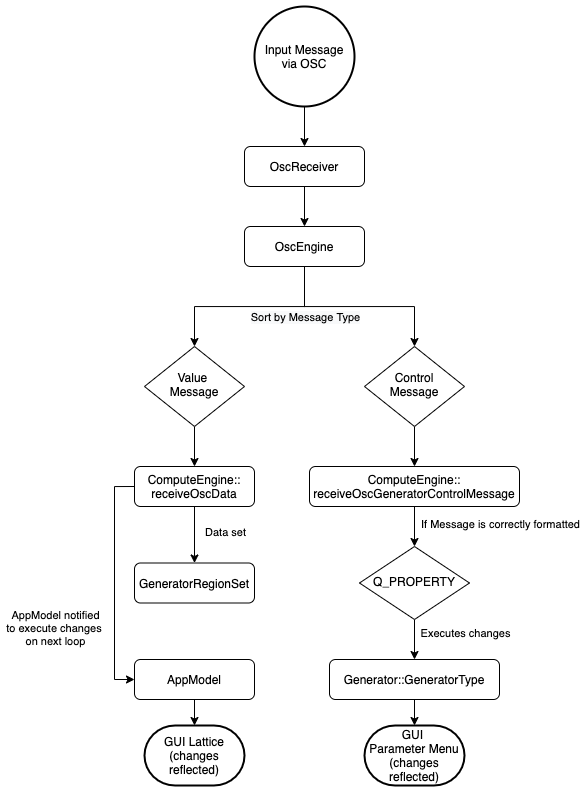

The diagram above was exported from draw.io. Its source (the exported page's mxGraphModel, read from the mxfile embedded in the PNG):
<mxGraphModel dx="1668" dy="811" grid="0" gridSize="10" guides="1" tooltips="1" connect="1" arrows="1" fold="1" page="0" pageScale="1" pageWidth="827" pageHeight="1169" math="0" shadow="0">
  <root>
    <mxCell id="WIyWlLk6GJQsqaUBKTNV-0" />
    <mxCell id="WIyWlLk6GJQsqaUBKTNV-1" parent="WIyWlLk6GJQsqaUBKTNV-0" />
    <mxCell id="0of6GbBWoZ3plhMA2GPf-8" style="edgeStyle=orthogonalEdgeStyle;rounded=0;orthogonalLoop=1;jettySize=auto;html=1;exitX=0.5;exitY=1;exitDx=0;exitDy=0;" edge="1" parent="WIyWlLk6GJQsqaUBKTNV-1" target="WIyWlLk6GJQsqaUBKTNV-7">
      <mxGeometry relative="1" as="geometry">
        <mxPoint x="260" y="120" as="sourcePoint" />
      </mxGeometry>
    </mxCell>
    <mxCell id="0of6GbBWoZ3plhMA2GPf-22" style="edgeStyle=orthogonalEdgeStyle;rounded=0;orthogonalLoop=1;jettySize=auto;html=1;exitX=0.5;exitY=1;exitDx=0;exitDy=0;entryX=0.5;entryY=0;entryDx=0;entryDy=0;" edge="1" parent="WIyWlLk6GJQsqaUBKTNV-1" source="WIyWlLk6GJQsqaUBKTNV-6" target="0of6GbBWoZ3plhMA2GPf-19">
      <mxGeometry relative="1" as="geometry" />
    </mxCell>
    <mxCell id="WIyWlLk6GJQsqaUBKTNV-6" value="Value &lt;br&gt;Message" style="rhombus;whiteSpace=wrap;html=1;shadow=0;fontFamily=Helvetica;fontSize=12;align=center;strokeWidth=1;spacing=6;spacingTop=-4;" parent="WIyWlLk6GJQsqaUBKTNV-1" vertex="1">
      <mxGeometry x="100" y="360" width="100" height="80" as="geometry" />
    </mxCell>
    <mxCell id="0of6GbBWoZ3plhMA2GPf-7" style="edgeStyle=orthogonalEdgeStyle;rounded=0;orthogonalLoop=1;jettySize=auto;html=1;exitX=0.5;exitY=1;exitDx=0;exitDy=0;entryX=0.5;entryY=0;entryDx=0;entryDy=0;" edge="1" parent="WIyWlLk6GJQsqaUBKTNV-1" source="WIyWlLk6GJQsqaUBKTNV-7" target="0of6GbBWoZ3plhMA2GPf-6">
      <mxGeometry relative="1" as="geometry" />
    </mxCell>
    <mxCell id="WIyWlLk6GJQsqaUBKTNV-7" value="OscReceiver" style="rounded=1;whiteSpace=wrap;html=1;fontSize=12;glass=0;strokeWidth=1;shadow=0;" parent="WIyWlLk6GJQsqaUBKTNV-1" vertex="1">
      <mxGeometry x="200" y="160" width="120" height="40" as="geometry" />
    </mxCell>
    <mxCell id="0of6GbBWoZ3plhMA2GPf-10" style="edgeStyle=orthogonalEdgeStyle;rounded=0;orthogonalLoop=1;jettySize=auto;html=1;exitX=0.5;exitY=1;exitDx=0;exitDy=0;entryX=0.5;entryY=0;entryDx=0;entryDy=0;" edge="1" parent="WIyWlLk6GJQsqaUBKTNV-1" source="0of6GbBWoZ3plhMA2GPf-6" target="WIyWlLk6GJQsqaUBKTNV-6">
      <mxGeometry relative="1" as="geometry" />
    </mxCell>
    <mxCell id="0of6GbBWoZ3plhMA2GPf-21" value="&lt;span style=&quot;background-color: rgb(248 , 249 , 250)&quot;&gt;Sort by Message Type&lt;/span&gt;" style="edgeLabel;html=1;align=center;verticalAlign=middle;resizable=0;points=[];" vertex="1" connectable="0" parent="0of6GbBWoZ3plhMA2GPf-10">
      <mxGeometry x="0.3" relative="1" as="geometry">
        <mxPoint x="84" y="10" as="offset" />
      </mxGeometry>
    </mxCell>
    <mxCell id="0of6GbBWoZ3plhMA2GPf-12" style="edgeStyle=orthogonalEdgeStyle;rounded=0;orthogonalLoop=1;jettySize=auto;html=1;exitX=0.5;exitY=1;exitDx=0;exitDy=0;entryX=0.5;entryY=0;entryDx=0;entryDy=0;" edge="1" parent="WIyWlLk6GJQsqaUBKTNV-1" source="0of6GbBWoZ3plhMA2GPf-6" target="0of6GbBWoZ3plhMA2GPf-11">
      <mxGeometry relative="1" as="geometry" />
    </mxCell>
    <mxCell id="0of6GbBWoZ3plhMA2GPf-6" value="OscEngine" style="rounded=1;whiteSpace=wrap;html=1;fontSize=12;glass=0;strokeWidth=1;shadow=0;" vertex="1" parent="WIyWlLk6GJQsqaUBKTNV-1">
      <mxGeometry x="200" y="240" width="120" height="40" as="geometry" />
    </mxCell>
    <mxCell id="0of6GbBWoZ3plhMA2GPf-18" style="edgeStyle=orthogonalEdgeStyle;rounded=0;orthogonalLoop=1;jettySize=auto;html=1;exitX=0.5;exitY=1;exitDx=0;exitDy=0;entryX=0.5;entryY=0;entryDx=0;entryDy=0;" edge="1" parent="WIyWlLk6GJQsqaUBKTNV-1" source="0of6GbBWoZ3plhMA2GPf-11" target="0of6GbBWoZ3plhMA2GPf-16">
      <mxGeometry relative="1" as="geometry" />
    </mxCell>
    <mxCell id="0of6GbBWoZ3plhMA2GPf-11" value="Control&lt;br&gt;Message" style="rhombus;whiteSpace=wrap;html=1;shadow=0;fontFamily=Helvetica;fontSize=12;align=center;strokeWidth=1;spacing=6;spacingTop=-4;" vertex="1" parent="WIyWlLk6GJQsqaUBKTNV-1">
      <mxGeometry x="320" y="360" width="100" height="80" as="geometry" />
    </mxCell>
    <mxCell id="0of6GbBWoZ3plhMA2GPf-33" style="edgeStyle=orthogonalEdgeStyle;rounded=0;orthogonalLoop=1;jettySize=auto;html=1;exitX=0.5;exitY=1;exitDx=0;exitDy=0;entryX=0.5;entryY=0;entryDx=0;entryDy=0;" edge="1" parent="WIyWlLk6GJQsqaUBKTNV-1" source="0of6GbBWoZ3plhMA2GPf-16" target="0of6GbBWoZ3plhMA2GPf-32">
      <mxGeometry relative="1" as="geometry" />
    </mxCell>
    <mxCell id="0of6GbBWoZ3plhMA2GPf-36" value="If Message is correctly formatted" style="edgeLabel;html=1;align=center;verticalAlign=middle;resizable=0;points=[];" vertex="1" connectable="0" parent="0of6GbBWoZ3plhMA2GPf-33">
      <mxGeometry x="-0.3" y="-1" relative="1" as="geometry">
        <mxPoint x="86" y="3" as="offset" />
      </mxGeometry>
    </mxCell>
    <mxCell id="0of6GbBWoZ3plhMA2GPf-16" value="ComputeEngine::&lt;br&gt;receiveOscGeneratorControlMessage" style="rounded=1;whiteSpace=wrap;html=1;fontSize=12;glass=0;strokeWidth=1;shadow=0;" vertex="1" parent="WIyWlLk6GJQsqaUBKTNV-1">
      <mxGeometry x="265" y="480" width="210" height="40" as="geometry" />
    </mxCell>
    <mxCell id="0of6GbBWoZ3plhMA2GPf-25" style="edgeStyle=orthogonalEdgeStyle;rounded=0;orthogonalLoop=1;jettySize=auto;html=1;exitX=0.5;exitY=1;exitDx=0;exitDy=0;entryX=0.5;entryY=0;entryDx=0;entryDy=0;" edge="1" parent="WIyWlLk6GJQsqaUBKTNV-1" source="0of6GbBWoZ3plhMA2GPf-19" target="0of6GbBWoZ3plhMA2GPf-27">
      <mxGeometry relative="1" as="geometry">
        <mxPoint x="150" y="560" as="targetPoint" />
      </mxGeometry>
    </mxCell>
    <mxCell id="0of6GbBWoZ3plhMA2GPf-30" value="Data set" style="edgeLabel;html=1;align=center;verticalAlign=middle;resizable=0;points=[];" vertex="1" connectable="0" parent="0of6GbBWoZ3plhMA2GPf-25">
      <mxGeometry x="-0.1" y="-2" relative="1" as="geometry">
        <mxPoint x="32" as="offset" />
      </mxGeometry>
    </mxCell>
    <mxCell id="0of6GbBWoZ3plhMA2GPf-29" style="edgeStyle=orthogonalEdgeStyle;rounded=0;orthogonalLoop=1;jettySize=auto;html=1;exitX=0;exitY=0.5;exitDx=0;exitDy=0;entryX=0;entryY=0.5;entryDx=0;entryDy=0;" edge="1" parent="WIyWlLk6GJQsqaUBKTNV-1" source="0of6GbBWoZ3plhMA2GPf-19" target="0of6GbBWoZ3plhMA2GPf-28">
      <mxGeometry relative="1" as="geometry" />
    </mxCell>
    <mxCell id="0of6GbBWoZ3plhMA2GPf-31" value="AppModel notified&lt;br&gt;to execute changes &lt;br&gt;on next loop" style="edgeLabel;html=1;align=center;verticalAlign=middle;resizable=0;points=[];" vertex="1" connectable="0" parent="0of6GbBWoZ3plhMA2GPf-29">
      <mxGeometry x="0.28" y="-1" relative="1" as="geometry">
        <mxPoint x="-59" y="12" as="offset" />
      </mxGeometry>
    </mxCell>
    <mxCell id="0of6GbBWoZ3plhMA2GPf-19" value="ComputeEngine::&lt;br&gt;receiveOscData" style="rounded=1;whiteSpace=wrap;html=1;fontSize=12;glass=0;strokeWidth=1;shadow=0;" vertex="1" parent="WIyWlLk6GJQsqaUBKTNV-1">
      <mxGeometry x="90" y="480" width="120" height="40" as="geometry" />
    </mxCell>
    <mxCell id="0of6GbBWoZ3plhMA2GPf-27" value="GeneratorRegionSet" style="rounded=1;whiteSpace=wrap;html=1;fontSize=12;glass=0;strokeWidth=1;shadow=0;" vertex="1" parent="WIyWlLk6GJQsqaUBKTNV-1">
      <mxGeometry x="90" y="576.5" width="120" height="40" as="geometry" />
    </mxCell>
    <mxCell id="0of6GbBWoZ3plhMA2GPf-42" style="edgeStyle=orthogonalEdgeStyle;rounded=0;orthogonalLoop=1;jettySize=auto;html=1;exitX=0.5;exitY=1;exitDx=0;exitDy=0;entryX=0.5;entryY=0;entryDx=0;entryDy=0;entryPerimeter=0;shadow=0;" edge="1" parent="WIyWlLk6GJQsqaUBKTNV-1" source="0of6GbBWoZ3plhMA2GPf-28" target="0of6GbBWoZ3plhMA2GPf-39">
      <mxGeometry relative="1" as="geometry" />
    </mxCell>
    <mxCell id="0of6GbBWoZ3plhMA2GPf-28" value="AppModel" style="rounded=1;whiteSpace=wrap;html=1;fontSize=12;glass=0;strokeWidth=1;shadow=0;" vertex="1" parent="WIyWlLk6GJQsqaUBKTNV-1">
      <mxGeometry x="90" y="673" width="120" height="40" as="geometry" />
    </mxCell>
    <mxCell id="0of6GbBWoZ3plhMA2GPf-35" style="edgeStyle=orthogonalEdgeStyle;rounded=0;orthogonalLoop=1;jettySize=auto;html=1;exitX=0.5;exitY=1;exitDx=0;exitDy=0;entryX=0.5;entryY=0;entryDx=0;entryDy=0;" edge="1" parent="WIyWlLk6GJQsqaUBKTNV-1" source="0of6GbBWoZ3plhMA2GPf-32" target="0of6GbBWoZ3plhMA2GPf-34">
      <mxGeometry relative="1" as="geometry" />
    </mxCell>
    <mxCell id="0of6GbBWoZ3plhMA2GPf-37" value="Executes changes" style="edgeLabel;html=1;align=center;verticalAlign=middle;resizable=0;points=[];" vertex="1" connectable="0" parent="0of6GbBWoZ3plhMA2GPf-35">
      <mxGeometry x="-0.15" y="2" relative="1" as="geometry">
        <mxPoint x="48" y="-3" as="offset" />
      </mxGeometry>
    </mxCell>
    <mxCell id="0of6GbBWoZ3plhMA2GPf-32" value="Q_PROPERTY" style="rhombus;whiteSpace=wrap;html=1;shadow=0;fontFamily=Helvetica;fontSize=12;align=center;strokeWidth=1;spacing=6;spacingTop=-4;" vertex="1" parent="WIyWlLk6GJQsqaUBKTNV-1">
      <mxGeometry x="315" y="560" width="110" height="73" as="geometry" />
    </mxCell>
    <mxCell id="0of6GbBWoZ3plhMA2GPf-44" style="edgeStyle=orthogonalEdgeStyle;rounded=0;orthogonalLoop=1;jettySize=auto;html=1;exitX=0.5;exitY=1;exitDx=0;exitDy=0;entryX=0.5;entryY=0;entryDx=0;entryDy=0;entryPerimeter=0;shadow=0;" edge="1" parent="WIyWlLk6GJQsqaUBKTNV-1" source="0of6GbBWoZ3plhMA2GPf-34" target="0of6GbBWoZ3plhMA2GPf-43">
      <mxGeometry relative="1" as="geometry" />
    </mxCell>
    <mxCell id="0of6GbBWoZ3plhMA2GPf-34" value="Generator::GeneratorType" style="rounded=1;whiteSpace=wrap;html=1;fontSize=12;glass=0;strokeWidth=1;shadow=0;" vertex="1" parent="WIyWlLk6GJQsqaUBKTNV-1">
      <mxGeometry x="285" y="673" width="170" height="40" as="geometry" />
    </mxCell>
    <mxCell id="0of6GbBWoZ3plhMA2GPf-39" value="GUI Lattice&lt;br&gt;(changes reflected)" style="strokeWidth=2;html=1;shape=mxgraph.flowchart.terminator;whiteSpace=wrap;" vertex="1" parent="WIyWlLk6GJQsqaUBKTNV-1">
      <mxGeometry x="100" y="739" width="100" height="60" as="geometry" />
    </mxCell>
    <mxCell id="0of6GbBWoZ3plhMA2GPf-40" value="Input Message&lt;br&gt;via OSC" style="strokeWidth=2;html=1;shape=mxgraph.flowchart.start_2;whiteSpace=wrap;" vertex="1" parent="WIyWlLk6GJQsqaUBKTNV-1">
      <mxGeometry x="210" y="20" width="100" height="100" as="geometry" />
    </mxCell>
    <mxCell id="0of6GbBWoZ3plhMA2GPf-43" value="GUI &lt;br&gt;Parameter Menu&lt;br&gt;(changes reflected)" style="strokeWidth=2;html=1;shape=mxgraph.flowchart.terminator;whiteSpace=wrap;" vertex="1" parent="WIyWlLk6GJQsqaUBKTNV-1">
      <mxGeometry x="320" y="739" width="100" height="60" as="geometry" />
    </mxCell>
  </root>
</mxGraphModel>